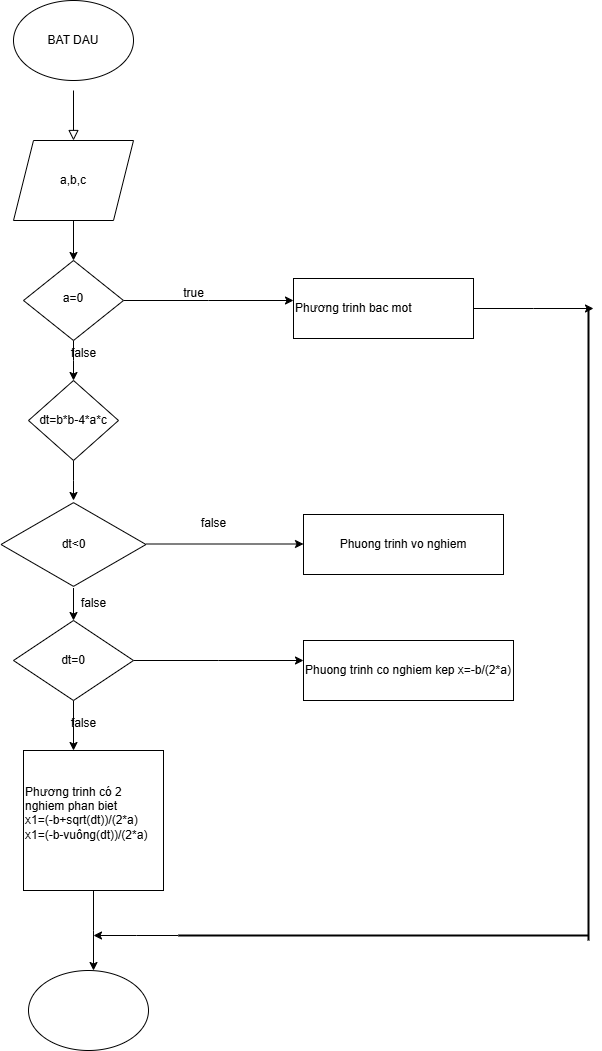

The diagram above was exported from draw.io. Its source (the exported page's mxGraphModel, read from the mxfile embedded in the PNG):
<mxGraphModel dx="880" dy="468" grid="1" gridSize="10" guides="1" tooltips="1" connect="1" arrows="1" fold="1" page="1" pageScale="1" pageWidth="827" pageHeight="1169" math="0" shadow="0">
  <root>
    <mxCell id="WIyWlLk6GJQsqaUBKTNV-0" />
    <mxCell id="WIyWlLk6GJQsqaUBKTNV-1" parent="WIyWlLk6GJQsqaUBKTNV-0" />
    <mxCell id="WIyWlLk6GJQsqaUBKTNV-2" value="" style="rounded=0;html=1;jettySize=auto;orthogonalLoop=1;fontSize=11;endArrow=block;endFill=0;endSize=8;strokeWidth=1;shadow=0;labelBackgroundColor=none;edgeStyle=orthogonalEdgeStyle;" parent="WIyWlLk6GJQsqaUBKTNV-1" edge="1">
      <mxGeometry relative="1" as="geometry">
        <mxPoint x="220" y="120" as="sourcePoint" />
        <mxPoint x="220" y="170" as="targetPoint" />
      </mxGeometry>
    </mxCell>
    <mxCell id="o5oiojb63N1jg3bAtPu8-25" style="edgeStyle=orthogonalEdgeStyle;rounded=0;orthogonalLoop=1;jettySize=auto;html=1;exitX=1;exitY=0.5;exitDx=0;exitDy=0;" edge="1" parent="WIyWlLk6GJQsqaUBKTNV-1" source="WIyWlLk6GJQsqaUBKTNV-10">
      <mxGeometry relative="1" as="geometry">
        <mxPoint x="440" y="330" as="targetPoint" />
      </mxGeometry>
    </mxCell>
    <mxCell id="o5oiojb63N1jg3bAtPu8-28" style="edgeStyle=orthogonalEdgeStyle;rounded=0;orthogonalLoop=1;jettySize=auto;html=1;exitX=0.5;exitY=1;exitDx=0;exitDy=0;" edge="1" parent="WIyWlLk6GJQsqaUBKTNV-1" source="WIyWlLk6GJQsqaUBKTNV-10">
      <mxGeometry relative="1" as="geometry">
        <mxPoint x="220" y="410" as="targetPoint" />
      </mxGeometry>
    </mxCell>
    <mxCell id="WIyWlLk6GJQsqaUBKTNV-10" value="&lt;font style=&quot;vertical-align: inherit;&quot;&gt;&lt;font style=&quot;vertical-align: inherit;&quot;&gt;a=0&lt;/font&gt;&lt;/font&gt;" style="rhombus;whiteSpace=wrap;html=1;shadow=0;fontFamily=Helvetica;fontSize=12;align=center;strokeWidth=1;spacing=6;spacingTop=-4;" parent="WIyWlLk6GJQsqaUBKTNV-1" vertex="1">
      <mxGeometry x="170" y="290" width="100" height="80" as="geometry" />
    </mxCell>
    <mxCell id="o5oiojb63N1jg3bAtPu8-0" value="&lt;font style=&quot;vertical-align: inherit;&quot;&gt;&lt;font style=&quot;vertical-align: inherit;&quot;&gt;BAT DAU&lt;/font&gt;&lt;/font&gt;" style="ellipse;whiteSpace=wrap;html=1;" vertex="1" parent="WIyWlLk6GJQsqaUBKTNV-1">
      <mxGeometry x="160" y="30" width="120" height="80" as="geometry" />
    </mxCell>
    <mxCell id="o5oiojb63N1jg3bAtPu8-2" style="edgeStyle=orthogonalEdgeStyle;rounded=0;orthogonalLoop=1;jettySize=auto;html=1;exitX=0.5;exitY=1;exitDx=0;exitDy=0;entryX=0.5;entryY=0;entryDx=0;entryDy=0;" edge="1" parent="WIyWlLk6GJQsqaUBKTNV-1" source="o5oiojb63N1jg3bAtPu8-1" target="WIyWlLk6GJQsqaUBKTNV-10">
      <mxGeometry relative="1" as="geometry" />
    </mxCell>
    <mxCell id="o5oiojb63N1jg3bAtPu8-1" value="&lt;font style=&quot;vertical-align: inherit;&quot;&gt;&lt;font style=&quot;vertical-align: inherit;&quot;&gt;&lt;font style=&quot;vertical-align: inherit;&quot;&gt;&lt;font style=&quot;vertical-align: inherit;&quot;&gt;&lt;font style=&quot;vertical-align: inherit;&quot;&gt;&lt;font style=&quot;vertical-align: inherit;&quot;&gt;a,b,c&lt;/font&gt;&lt;/font&gt;&lt;/font&gt;&lt;/font&gt;&lt;/font&gt;&lt;/font&gt;" style="shape=parallelogram;perimeter=parallelogramPerimeter;whiteSpace=wrap;html=1;fixedSize=1;" vertex="1" parent="WIyWlLk6GJQsqaUBKTNV-1">
      <mxGeometry x="160" y="170" width="120" height="80" as="geometry" />
    </mxCell>
    <mxCell id="o5oiojb63N1jg3bAtPu8-26" value="&lt;font style=&quot;vertical-align: inherit;&quot;&gt;&lt;font style=&quot;vertical-align: inherit;&quot;&gt;&lt;font style=&quot;vertical-align: inherit;&quot;&gt;&lt;font style=&quot;vertical-align: inherit;&quot;&gt;true&lt;/font&gt;&lt;/font&gt;&lt;/font&gt;&lt;/font&gt;" style="text;html=1;align=center;verticalAlign=middle;resizable=0;points=[];autosize=1;strokeColor=none;fillColor=none;" vertex="1" parent="WIyWlLk6GJQsqaUBKTNV-1">
      <mxGeometry x="320" y="308" width="40" height="30" as="geometry" />
    </mxCell>
    <mxCell id="o5oiojb63N1jg3bAtPu8-40" style="edgeStyle=orthogonalEdgeStyle;rounded=0;orthogonalLoop=1;jettySize=auto;html=1;exitX=1;exitY=0.5;exitDx=0;exitDy=0;" edge="1" parent="WIyWlLk6GJQsqaUBKTNV-1" source="o5oiojb63N1jg3bAtPu8-27">
      <mxGeometry relative="1" as="geometry">
        <mxPoint x="740" y="338" as="targetPoint" />
      </mxGeometry>
    </mxCell>
    <mxCell id="o5oiojb63N1jg3bAtPu8-27" value="&lt;font style=&quot;vertical-align: inherit;&quot;&gt;&lt;font style=&quot;vertical-align: inherit;&quot;&gt;&lt;font style=&quot;vertical-align: inherit;&quot;&gt;&lt;font style=&quot;vertical-align: inherit;&quot;&gt;Phương trinh bac mot&lt;/font&gt;&lt;/font&gt;&lt;/font&gt;&lt;/font&gt;" style="rounded=0;whiteSpace=wrap;html=1;align=left;" vertex="1" parent="WIyWlLk6GJQsqaUBKTNV-1">
      <mxGeometry x="440" y="308" width="180" height="60" as="geometry" />
    </mxCell>
    <mxCell id="o5oiojb63N1jg3bAtPu8-29" value="&lt;font style=&quot;vertical-align: inherit;&quot;&gt;&lt;font style=&quot;vertical-align: inherit;&quot;&gt;&lt;font style=&quot;vertical-align: inherit;&quot;&gt;&lt;font style=&quot;vertical-align: inherit;&quot;&gt;false&lt;/font&gt;&lt;/font&gt;&lt;/font&gt;&lt;/font&gt;" style="text;html=1;align=center;verticalAlign=middle;resizable=0;points=[];autosize=1;strokeColor=none;fillColor=none;" vertex="1" parent="WIyWlLk6GJQsqaUBKTNV-1">
      <mxGeometry x="205" y="368" width="50" height="30" as="geometry" />
    </mxCell>
    <mxCell id="o5oiojb63N1jg3bAtPu8-35" style="edgeStyle=orthogonalEdgeStyle;rounded=0;orthogonalLoop=1;jettySize=auto;html=1;exitX=0.5;exitY=1;exitDx=0;exitDy=0;" edge="1" parent="WIyWlLk6GJQsqaUBKTNV-1" source="o5oiojb63N1jg3bAtPu8-30">
      <mxGeometry relative="1" as="geometry">
        <mxPoint x="220" y="530" as="targetPoint" />
      </mxGeometry>
    </mxCell>
    <mxCell id="o5oiojb63N1jg3bAtPu8-30" value="&lt;font style=&quot;vertical-align: inherit;&quot;&gt;&lt;font style=&quot;vertical-align: inherit;&quot;&gt;&lt;font style=&quot;vertical-align: inherit;&quot;&gt;&lt;font style=&quot;vertical-align: inherit;&quot;&gt;dt=b*b-4*a*c&lt;/font&gt;&lt;/font&gt;&lt;/font&gt;&lt;/font&gt;" style="rhombus;whiteSpace=wrap;html=1;" vertex="1" parent="WIyWlLk6GJQsqaUBKTNV-1">
      <mxGeometry x="175" y="410" width="90" height="80" as="geometry" />
    </mxCell>
    <mxCell id="o5oiojb63N1jg3bAtPu8-48" style="edgeStyle=orthogonalEdgeStyle;rounded=0;orthogonalLoop=1;jettySize=auto;html=1;" edge="1" parent="WIyWlLk6GJQsqaUBKTNV-1" source="o5oiojb63N1jg3bAtPu8-47">
      <mxGeometry relative="1" as="geometry">
        <mxPoint x="450" y="573.5" as="targetPoint" />
      </mxGeometry>
    </mxCell>
    <mxCell id="o5oiojb63N1jg3bAtPu8-51" style="edgeStyle=orthogonalEdgeStyle;rounded=0;orthogonalLoop=1;jettySize=auto;html=1;" edge="1" parent="WIyWlLk6GJQsqaUBKTNV-1" source="o5oiojb63N1jg3bAtPu8-47">
      <mxGeometry relative="1" as="geometry">
        <mxPoint x="220" y="650" as="targetPoint" />
      </mxGeometry>
    </mxCell>
    <mxCell id="o5oiojb63N1jg3bAtPu8-47" value="&lt;font style=&quot;vertical-align: inherit;&quot;&gt;&lt;font style=&quot;vertical-align: inherit;&quot;&gt;dt&amp;lt;0&lt;/font&gt;&lt;/font&gt;" style="html=1;whiteSpace=wrap;aspect=fixed;shape=isoRectangle;" vertex="1" parent="WIyWlLk6GJQsqaUBKTNV-1">
      <mxGeometry x="147.5" y="530.5" width="145" height="87" as="geometry" />
    </mxCell>
    <mxCell id="o5oiojb63N1jg3bAtPu8-49" value="&lt;font style=&quot;vertical-align: inherit;&quot;&gt;&lt;font style=&quot;vertical-align: inherit;&quot;&gt;false&lt;/font&gt;&lt;/font&gt;" style="text;html=1;align=center;verticalAlign=middle;resizable=0;points=[];autosize=1;strokeColor=none;fillColor=none;" vertex="1" parent="WIyWlLk6GJQsqaUBKTNV-1">
      <mxGeometry x="335" y="538" width="50" height="30" as="geometry" />
    </mxCell>
    <mxCell id="o5oiojb63N1jg3bAtPu8-50" value="&lt;font style=&quot;vertical-align: inherit;&quot;&gt;&lt;font style=&quot;vertical-align: inherit;&quot;&gt;Phuong trinh vo nghiem&lt;/font&gt;&lt;/font&gt;" style="rounded=0;whiteSpace=wrap;html=1;" vertex="1" parent="WIyWlLk6GJQsqaUBKTNV-1">
      <mxGeometry x="450" y="544" width="200" height="60" as="geometry" />
    </mxCell>
    <mxCell id="o5oiojb63N1jg3bAtPu8-57" style="edgeStyle=orthogonalEdgeStyle;rounded=0;orthogonalLoop=1;jettySize=auto;html=1;exitX=1;exitY=0.5;exitDx=0;exitDy=0;" edge="1" parent="WIyWlLk6GJQsqaUBKTNV-1" source="o5oiojb63N1jg3bAtPu8-52">
      <mxGeometry relative="1" as="geometry">
        <mxPoint x="450" y="690" as="targetPoint" />
      </mxGeometry>
    </mxCell>
    <mxCell id="o5oiojb63N1jg3bAtPu8-59" style="edgeStyle=orthogonalEdgeStyle;rounded=0;orthogonalLoop=1;jettySize=auto;html=1;exitX=0.5;exitY=1;exitDx=0;exitDy=0;" edge="1" parent="WIyWlLk6GJQsqaUBKTNV-1" source="o5oiojb63N1jg3bAtPu8-52">
      <mxGeometry relative="1" as="geometry">
        <mxPoint x="220" y="780" as="targetPoint" />
      </mxGeometry>
    </mxCell>
    <mxCell id="o5oiojb63N1jg3bAtPu8-52" value="&lt;font style=&quot;vertical-align: inherit;&quot;&gt;&lt;font style=&quot;vertical-align: inherit;&quot;&gt;dt=0&lt;/font&gt;&lt;/font&gt;" style="rhombus;whiteSpace=wrap;html=1;" vertex="1" parent="WIyWlLk6GJQsqaUBKTNV-1">
      <mxGeometry x="160" y="650" width="120" height="80" as="geometry" />
    </mxCell>
    <mxCell id="o5oiojb63N1jg3bAtPu8-56" value="&lt;font style=&quot;vertical-align: inherit;&quot;&gt;&lt;font style=&quot;vertical-align: inherit;&quot;&gt;false&lt;/font&gt;&lt;/font&gt;" style="text;html=1;align=center;verticalAlign=middle;resizable=0;points=[];autosize=1;strokeColor=none;fillColor=none;" vertex="1" parent="WIyWlLk6GJQsqaUBKTNV-1">
      <mxGeometry x="215" y="618" width="50" height="30" as="geometry" />
    </mxCell>
    <mxCell id="o5oiojb63N1jg3bAtPu8-58" value="&lt;font style=&quot;vertical-align: inherit;&quot;&gt;&lt;font style=&quot;vertical-align: inherit;&quot;&gt;Phuong trinh co nghiem kep x=-b/(2*a)&lt;/font&gt;&lt;/font&gt;" style="rounded=0;whiteSpace=wrap;html=1;" vertex="1" parent="WIyWlLk6GJQsqaUBKTNV-1">
      <mxGeometry x="450" y="670" width="210" height="60" as="geometry" />
    </mxCell>
    <mxCell id="o5oiojb63N1jg3bAtPu8-60" value="&lt;font style=&quot;vertical-align: inherit;&quot;&gt;&lt;font style=&quot;vertical-align: inherit;&quot;&gt;false&lt;/font&gt;&lt;/font&gt;" style="text;html=1;align=center;verticalAlign=middle;resizable=0;points=[];autosize=1;strokeColor=none;fillColor=none;" vertex="1" parent="WIyWlLk6GJQsqaUBKTNV-1">
      <mxGeometry x="205" y="738" width="50" height="30" as="geometry" />
    </mxCell>
    <mxCell id="o5oiojb63N1jg3bAtPu8-64" style="edgeStyle=orthogonalEdgeStyle;rounded=0;orthogonalLoop=1;jettySize=auto;html=1;exitX=0.5;exitY=1;exitDx=0;exitDy=0;" edge="1" parent="WIyWlLk6GJQsqaUBKTNV-1" source="o5oiojb63N1jg3bAtPu8-61">
      <mxGeometry relative="1" as="geometry">
        <mxPoint x="240" y="1000" as="targetPoint" />
      </mxGeometry>
    </mxCell>
    <mxCell id="o5oiojb63N1jg3bAtPu8-61" value="&lt;font style=&quot;vertical-align: inherit;&quot;&gt;&lt;font style=&quot;vertical-align: inherit;&quot;&gt;&lt;font style=&quot;vertical-align: inherit;&quot;&gt;&lt;font style=&quot;vertical-align: inherit;&quot;&gt;Phương trinh có 2 nghiem phan biet&lt;/font&gt;&lt;/font&gt;&lt;/font&gt;&lt;/font&gt;&lt;div&gt;&lt;font style=&quot;vertical-align: inherit;&quot;&gt;&lt;font style=&quot;vertical-align: inherit;&quot;&gt;&lt;font style=&quot;vertical-align: inherit;&quot;&gt;&lt;font style=&quot;vertical-align: inherit;&quot;&gt;&lt;font style=&quot;vertical-align: inherit;&quot;&gt;&lt;font style=&quot;vertical-align: inherit;&quot;&gt;x1=(-b+sqrt(dt))/(2*a)&lt;/font&gt;&lt;/font&gt;&lt;/font&gt;&lt;/font&gt;&lt;/font&gt;&lt;/font&gt;&lt;/div&gt;&lt;div&gt;&lt;font style=&quot;vertical-align: inherit;&quot;&gt;&lt;font style=&quot;vertical-align: inherit;&quot;&gt;&lt;font style=&quot;vertical-align: inherit;&quot;&gt;&lt;font style=&quot;vertical-align: inherit;&quot;&gt;&lt;font style=&quot;vertical-align: inherit;&quot;&gt;&lt;font style=&quot;vertical-align: inherit;&quot;&gt;&lt;font style=&quot;vertical-align: inherit;&quot;&gt;&lt;font style=&quot;vertical-align: inherit;&quot;&gt;x1=(-b-vuông(dt))/(2*a)&lt;/font&gt;&lt;/font&gt;&lt;/font&gt;&lt;/font&gt;&lt;/font&gt;&lt;/font&gt;&lt;/font&gt;&lt;/font&gt;&lt;/div&gt;&lt;div&gt;&lt;font style=&quot;vertical-align: inherit;&quot;&gt;&lt;font style=&quot;vertical-align: inherit;&quot;&gt;&lt;font style=&quot;vertical-align: inherit;&quot;&gt;&lt;font style=&quot;vertical-align: inherit;&quot;&gt;&lt;br&gt;&lt;/font&gt;&lt;/font&gt;&lt;/font&gt;&lt;/font&gt;&lt;/div&gt;" style="whiteSpace=wrap;html=1;aspect=fixed;align=left;" vertex="1" parent="WIyWlLk6GJQsqaUBKTNV-1">
      <mxGeometry x="170" y="780" width="140" height="140" as="geometry" />
    </mxCell>
    <mxCell id="o5oiojb63N1jg3bAtPu8-62" value="" style="line;strokeWidth=2;direction=south;html=1;" vertex="1" parent="WIyWlLk6GJQsqaUBKTNV-1">
      <mxGeometry x="730" y="338" width="10" height="632" as="geometry" />
    </mxCell>
    <mxCell id="o5oiojb63N1jg3bAtPu8-65" style="edgeStyle=orthogonalEdgeStyle;rounded=0;orthogonalLoop=1;jettySize=auto;html=1;exitX=0;exitY=0.5;exitDx=0;exitDy=0;exitPerimeter=0;" edge="1" parent="WIyWlLk6GJQsqaUBKTNV-1" source="o5oiojb63N1jg3bAtPu8-63">
      <mxGeometry relative="1" as="geometry">
        <mxPoint x="240" y="965" as="targetPoint" />
      </mxGeometry>
    </mxCell>
    <mxCell id="o5oiojb63N1jg3bAtPu8-63" value="" style="line;strokeWidth=2;html=1;" vertex="1" parent="WIyWlLk6GJQsqaUBKTNV-1">
      <mxGeometry x="325" y="960" width="410" height="10" as="geometry" />
    </mxCell>
    <mxCell id="o5oiojb63N1jg3bAtPu8-67" value="" style="ellipse;whiteSpace=wrap;html=1;" vertex="1" parent="WIyWlLk6GJQsqaUBKTNV-1">
      <mxGeometry x="175" y="1000" width="120" height="80" as="geometry" />
    </mxCell>
  </root>
</mxGraphModel>